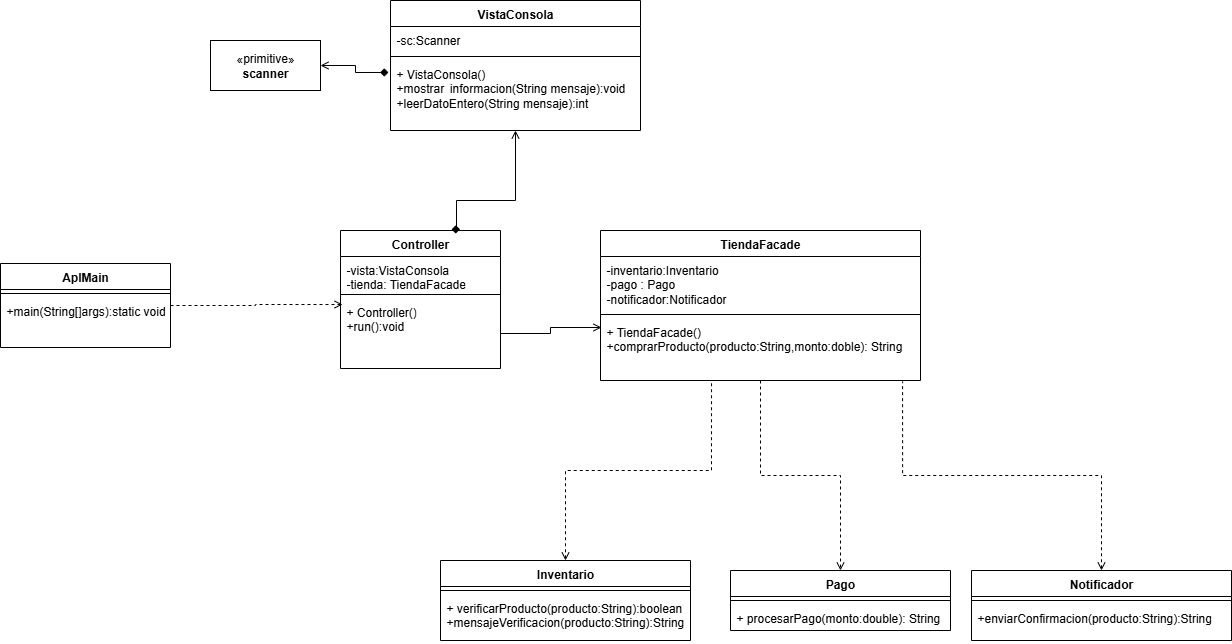

The diagram above was exported from draw.io. Its source (the exported page's mxGraphModel, read from the mxfile embedded in the PNG):
<mxGraphModel dx="1201" dy="466" grid="1" gridSize="10" guides="1" tooltips="1" connect="1" arrows="1" fold="1" page="1" pageScale="1" pageWidth="827" pageHeight="1169" math="0" shadow="0">
  <root>
    <mxCell id="xCUT6YKb52W7cWr54sen-0" />
    <mxCell id="xCUT6YKb52W7cWr54sen-1" parent="xCUT6YKb52W7cWr54sen-0" />
    <mxCell id="xCUT6YKb52W7cWr54sen-2" value="«primitive»&lt;br&gt;&lt;b&gt;scanner&lt;/b&gt;" style="html=1;whiteSpace=wrap;" vertex="1" parent="xCUT6YKb52W7cWr54sen-1">
      <mxGeometry x="220" y="160" width="110" height="50" as="geometry" />
    </mxCell>
    <mxCell id="xCUT6YKb52W7cWr54sen-3" value="VistaConsola" style="swimlane;fontStyle=1;align=center;verticalAlign=top;childLayout=stackLayout;horizontal=1;startSize=26;horizontalStack=0;resizeParent=1;resizeParentMax=0;resizeLast=0;collapsible=1;marginBottom=0;whiteSpace=wrap;html=1;" vertex="1" parent="xCUT6YKb52W7cWr54sen-1">
      <mxGeometry x="400" y="120" width="250" height="130" as="geometry" />
    </mxCell>
    <mxCell id="xCUT6YKb52W7cWr54sen-4" value="-sc:Scanner" style="text;strokeColor=none;fillColor=none;align=left;verticalAlign=top;spacingLeft=4;spacingRight=4;overflow=hidden;rotatable=0;points=[[0,0.5],[1,0.5]];portConstraint=eastwest;whiteSpace=wrap;html=1;" vertex="1" parent="xCUT6YKb52W7cWr54sen-3">
      <mxGeometry y="26" width="250" height="26" as="geometry" />
    </mxCell>
    <mxCell id="xCUT6YKb52W7cWr54sen-5" value="" style="line;strokeWidth=1;fillColor=none;align=left;verticalAlign=middle;spacingTop=-1;spacingLeft=3;spacingRight=3;rotatable=0;labelPosition=right;points=[];portConstraint=eastwest;strokeColor=inherit;" vertex="1" parent="xCUT6YKb52W7cWr54sen-3">
      <mxGeometry y="52" width="250" height="8" as="geometry" />
    </mxCell>
    <mxCell id="xCUT6YKb52W7cWr54sen-6" value="+ VistaConsola()&lt;div&gt;+mostrar&lt;span style=&quot;white-space: pre;&quot;&gt;&#09;&lt;/span&gt;informacion(String mensaje):void&lt;/div&gt;&lt;div&gt;+leerDatoEntero(String mensaje):int&lt;/div&gt;" style="text;strokeColor=none;fillColor=none;align=left;verticalAlign=top;spacingLeft=4;spacingRight=4;overflow=hidden;rotatable=0;points=[[0,0.5],[1,0.5]];portConstraint=eastwest;whiteSpace=wrap;html=1;" vertex="1" parent="xCUT6YKb52W7cWr54sen-3">
      <mxGeometry y="60" width="250" height="70" as="geometry" />
    </mxCell>
    <mxCell id="xCUT6YKb52W7cWr54sen-7" style="edgeStyle=orthogonalEdgeStyle;rounded=0;orthogonalLoop=1;jettySize=auto;html=1;entryX=-0.008;entryY=0.171;entryDx=0;entryDy=0;entryPerimeter=0;startArrow=open;startFill=0;endArrow=diamond;endFill=1;" edge="1" parent="xCUT6YKb52W7cWr54sen-1" source="xCUT6YKb52W7cWr54sen-2" target="xCUT6YKb52W7cWr54sen-6">
      <mxGeometry relative="1" as="geometry" />
    </mxCell>
    <mxCell id="xCUT6YKb52W7cWr54sen-8" value="Controller" style="swimlane;fontStyle=1;align=center;verticalAlign=top;childLayout=stackLayout;horizontal=1;startSize=26;horizontalStack=0;resizeParent=1;resizeParentMax=0;resizeLast=0;collapsible=1;marginBottom=0;whiteSpace=wrap;html=1;" vertex="1" parent="xCUT6YKb52W7cWr54sen-1">
      <mxGeometry x="350" y="350" width="160" height="138" as="geometry" />
    </mxCell>
    <mxCell id="xCUT6YKb52W7cWr54sen-9" value="-vista:VistaConsola&lt;div&gt;-tienda: TiendaFacade&lt;/div&gt;" style="text;strokeColor=none;fillColor=none;align=left;verticalAlign=top;spacingLeft=4;spacingRight=4;overflow=hidden;rotatable=0;points=[[0,0.5],[1,0.5]];portConstraint=eastwest;whiteSpace=wrap;html=1;" vertex="1" parent="xCUT6YKb52W7cWr54sen-8">
      <mxGeometry y="26" width="160" height="34" as="geometry" />
    </mxCell>
    <mxCell id="xCUT6YKb52W7cWr54sen-10" value="" style="line;strokeWidth=1;fillColor=none;align=left;verticalAlign=middle;spacingTop=-1;spacingLeft=3;spacingRight=3;rotatable=0;labelPosition=right;points=[];portConstraint=eastwest;strokeColor=inherit;" vertex="1" parent="xCUT6YKb52W7cWr54sen-8">
      <mxGeometry y="60" width="160" height="8" as="geometry" />
    </mxCell>
    <mxCell id="xCUT6YKb52W7cWr54sen-11" value="+ Controller()&lt;div&gt;+run():void&lt;/div&gt;" style="text;strokeColor=none;fillColor=none;align=left;verticalAlign=top;spacingLeft=4;spacingRight=4;overflow=hidden;rotatable=0;points=[[0,0.5],[1,0.5]];portConstraint=eastwest;whiteSpace=wrap;html=1;" vertex="1" parent="xCUT6YKb52W7cWr54sen-8">
      <mxGeometry y="68" width="160" height="70" as="geometry" />
    </mxCell>
    <mxCell id="xCUT6YKb52W7cWr54sen-12" value="AplMain" style="swimlane;fontStyle=1;align=center;verticalAlign=top;childLayout=stackLayout;horizontal=1;startSize=26;horizontalStack=0;resizeParent=1;resizeParentMax=0;resizeLast=0;collapsible=1;marginBottom=0;whiteSpace=wrap;html=1;" vertex="1" parent="xCUT6YKb52W7cWr54sen-1">
      <mxGeometry x="10" y="383" width="170" height="84" as="geometry" />
    </mxCell>
    <mxCell id="xCUT6YKb52W7cWr54sen-13" value="" style="line;strokeWidth=1;fillColor=none;align=left;verticalAlign=middle;spacingTop=-1;spacingLeft=3;spacingRight=3;rotatable=0;labelPosition=right;points=[];portConstraint=eastwest;strokeColor=inherit;" vertex="1" parent="xCUT6YKb52W7cWr54sen-12">
      <mxGeometry y="26" width="170" height="8" as="geometry" />
    </mxCell>
    <mxCell id="xCUT6YKb52W7cWr54sen-14" value="+main(String[]args):static void" style="text;strokeColor=none;fillColor=none;align=left;verticalAlign=top;spacingLeft=4;spacingRight=4;overflow=hidden;rotatable=0;points=[[0,0.5],[1,0.5]];portConstraint=eastwest;whiteSpace=wrap;html=1;" vertex="1" parent="xCUT6YKb52W7cWr54sen-12">
      <mxGeometry y="34" width="170" height="50" as="geometry" />
    </mxCell>
    <mxCell id="xCUT6YKb52W7cWr54sen-15" style="edgeStyle=orthogonalEdgeStyle;rounded=0;orthogonalLoop=1;jettySize=auto;html=1;entryX=0.694;entryY=-0.008;entryDx=0;entryDy=0;entryPerimeter=0;endArrow=diamond;endFill=1;startArrow=open;startFill=0;" edge="1" parent="xCUT6YKb52W7cWr54sen-1" source="xCUT6YKb52W7cWr54sen-3" target="xCUT6YKb52W7cWr54sen-8">
      <mxGeometry relative="1" as="geometry">
        <Array as="points">
          <mxPoint x="525" y="320" />
          <mxPoint x="466" y="320" />
        </Array>
      </mxGeometry>
    </mxCell>
    <mxCell id="xCUT6YKb52W7cWr54sen-16" style="edgeStyle=orthogonalEdgeStyle;rounded=0;orthogonalLoop=1;jettySize=auto;html=1;entryX=0.013;entryY=0.086;entryDx=0;entryDy=0;entryPerimeter=0;dashed=1;endArrow=open;endFill=0;" edge="1" parent="xCUT6YKb52W7cWr54sen-1" source="xCUT6YKb52W7cWr54sen-12" target="xCUT6YKb52W7cWr54sen-11">
      <mxGeometry relative="1" as="geometry" />
    </mxCell>
    <mxCell id="xCUT6YKb52W7cWr54sen-18" style="edgeStyle=orthogonalEdgeStyle;rounded=0;orthogonalLoop=1;jettySize=auto;html=1;entryX=0.003;entryY=0.145;entryDx=0;entryDy=0;entryPerimeter=0;endArrow=open;endFill=0;" edge="1" parent="xCUT6YKb52W7cWr54sen-1" source="xCUT6YKb52W7cWr54sen-11" target="hKjCtyzZPNVdXXrxc_EB-3">
      <mxGeometry relative="1" as="geometry">
        <mxPoint x="583.52" y="446.03999999999996" as="targetPoint" />
      </mxGeometry>
    </mxCell>
    <mxCell id="hKjCtyzZPNVdXXrxc_EB-18" style="edgeStyle=orthogonalEdgeStyle;rounded=0;orthogonalLoop=1;jettySize=auto;html=1;entryX=0.5;entryY=0;entryDx=0;entryDy=0;dashed=1;endArrow=open;endFill=0;" edge="1" parent="xCUT6YKb52W7cWr54sen-1" source="hKjCtyzZPNVdXXrxc_EB-0" target="hKjCtyzZPNVdXXrxc_EB-12">
      <mxGeometry relative="1" as="geometry" />
    </mxCell>
    <mxCell id="hKjCtyzZPNVdXXrxc_EB-0" value="TiendaFacade" style="swimlane;fontStyle=1;align=center;verticalAlign=top;childLayout=stackLayout;horizontal=1;startSize=26;horizontalStack=0;resizeParent=1;resizeParentMax=0;resizeLast=0;collapsible=1;marginBottom=0;whiteSpace=wrap;html=1;" vertex="1" parent="xCUT6YKb52W7cWr54sen-1">
      <mxGeometry x="610" y="350" width="320" height="150" as="geometry" />
    </mxCell>
    <mxCell id="hKjCtyzZPNVdXXrxc_EB-1" value="-inventario:Inventario&lt;div&gt;-pago : Pago&lt;/div&gt;&lt;div&gt;-notificador:Notificador&lt;/div&gt;" style="text;strokeColor=none;fillColor=none;align=left;verticalAlign=top;spacingLeft=4;spacingRight=4;overflow=hidden;rotatable=0;points=[[0,0.5],[1,0.5]];portConstraint=eastwest;whiteSpace=wrap;html=1;" vertex="1" parent="hKjCtyzZPNVdXXrxc_EB-0">
      <mxGeometry y="26" width="320" height="54" as="geometry" />
    </mxCell>
    <mxCell id="hKjCtyzZPNVdXXrxc_EB-2" value="" style="line;strokeWidth=1;fillColor=none;align=left;verticalAlign=middle;spacingTop=-1;spacingLeft=3;spacingRight=3;rotatable=0;labelPosition=right;points=[];portConstraint=eastwest;strokeColor=inherit;" vertex="1" parent="hKjCtyzZPNVdXXrxc_EB-0">
      <mxGeometry y="80" width="320" height="8" as="geometry" />
    </mxCell>
    <mxCell id="hKjCtyzZPNVdXXrxc_EB-3" value="+ TiendaFacade()&lt;div&gt;+comprarProducto(producto:String,monto:doble): String&lt;/div&gt;" style="text;strokeColor=none;fillColor=none;align=left;verticalAlign=top;spacingLeft=4;spacingRight=4;overflow=hidden;rotatable=0;points=[[0,0.5],[1,0.5]];portConstraint=eastwest;whiteSpace=wrap;html=1;" vertex="1" parent="hKjCtyzZPNVdXXrxc_EB-0">
      <mxGeometry y="88" width="320" height="62" as="geometry" />
    </mxCell>
    <mxCell id="hKjCtyzZPNVdXXrxc_EB-4" value="Inventario" style="swimlane;fontStyle=1;align=center;verticalAlign=top;childLayout=stackLayout;horizontal=1;startSize=26;horizontalStack=0;resizeParent=1;resizeParentMax=0;resizeLast=0;collapsible=1;marginBottom=0;whiteSpace=wrap;html=1;" vertex="1" parent="xCUT6YKb52W7cWr54sen-1">
      <mxGeometry x="450" y="680" width="250" height="80" as="geometry" />
    </mxCell>
    <mxCell id="hKjCtyzZPNVdXXrxc_EB-6" value="" style="line;strokeWidth=1;fillColor=none;align=left;verticalAlign=middle;spacingTop=-1;spacingLeft=3;spacingRight=3;rotatable=0;labelPosition=right;points=[];portConstraint=eastwest;strokeColor=inherit;" vertex="1" parent="hKjCtyzZPNVdXXrxc_EB-4">
      <mxGeometry y="26" width="250" height="8" as="geometry" />
    </mxCell>
    <mxCell id="hKjCtyzZPNVdXXrxc_EB-7" value="+ verificarProducto(producto:String):boolean&lt;div&gt;+mensajeVerificacion(producto:String):String&lt;/div&gt;" style="text;strokeColor=none;fillColor=none;align=left;verticalAlign=top;spacingLeft=4;spacingRight=4;overflow=hidden;rotatable=0;points=[[0,0.5],[1,0.5]];portConstraint=eastwest;whiteSpace=wrap;html=1;" vertex="1" parent="hKjCtyzZPNVdXXrxc_EB-4">
      <mxGeometry y="34" width="250" height="46" as="geometry" />
    </mxCell>
    <mxCell id="hKjCtyzZPNVdXXrxc_EB-8" value="Notificador" style="swimlane;fontStyle=1;align=center;verticalAlign=top;childLayout=stackLayout;horizontal=1;startSize=26;horizontalStack=0;resizeParent=1;resizeParentMax=0;resizeLast=0;collapsible=1;marginBottom=0;whiteSpace=wrap;html=1;" vertex="1" parent="xCUT6YKb52W7cWr54sen-1">
      <mxGeometry x="981" y="690" width="260" height="70" as="geometry" />
    </mxCell>
    <mxCell id="hKjCtyzZPNVdXXrxc_EB-10" value="" style="line;strokeWidth=1;fillColor=none;align=left;verticalAlign=middle;spacingTop=-1;spacingLeft=3;spacingRight=3;rotatable=0;labelPosition=right;points=[];portConstraint=eastwest;strokeColor=inherit;" vertex="1" parent="hKjCtyzZPNVdXXrxc_EB-8">
      <mxGeometry y="26" width="260" height="8" as="geometry" />
    </mxCell>
    <mxCell id="hKjCtyzZPNVdXXrxc_EB-11" value="+enviarConfirmacion(producto:String):String" style="text;strokeColor=none;fillColor=none;align=left;verticalAlign=top;spacingLeft=4;spacingRight=4;overflow=hidden;rotatable=0;points=[[0,0.5],[1,0.5]];portConstraint=eastwest;whiteSpace=wrap;html=1;" vertex="1" parent="hKjCtyzZPNVdXXrxc_EB-8">
      <mxGeometry y="34" width="260" height="36" as="geometry" />
    </mxCell>
    <mxCell id="hKjCtyzZPNVdXXrxc_EB-12" value="Pago" style="swimlane;fontStyle=1;align=center;verticalAlign=top;childLayout=stackLayout;horizontal=1;startSize=26;horizontalStack=0;resizeParent=1;resizeParentMax=0;resizeLast=0;collapsible=1;marginBottom=0;whiteSpace=wrap;html=1;" vertex="1" parent="xCUT6YKb52W7cWr54sen-1">
      <mxGeometry x="740" y="690" width="220" height="60" as="geometry" />
    </mxCell>
    <mxCell id="hKjCtyzZPNVdXXrxc_EB-14" value="" style="line;strokeWidth=1;fillColor=none;align=left;verticalAlign=middle;spacingTop=-1;spacingLeft=3;spacingRight=3;rotatable=0;labelPosition=right;points=[];portConstraint=eastwest;strokeColor=inherit;" vertex="1" parent="hKjCtyzZPNVdXXrxc_EB-12">
      <mxGeometry y="26" width="220" height="8" as="geometry" />
    </mxCell>
    <mxCell id="hKjCtyzZPNVdXXrxc_EB-15" value="+ procesarPago(monto:double): String" style="text;strokeColor=none;fillColor=none;align=left;verticalAlign=top;spacingLeft=4;spacingRight=4;overflow=hidden;rotatable=0;points=[[0,0.5],[1,0.5]];portConstraint=eastwest;whiteSpace=wrap;html=1;" vertex="1" parent="hKjCtyzZPNVdXXrxc_EB-12">
      <mxGeometry y="34" width="220" height="26" as="geometry" />
    </mxCell>
    <mxCell id="hKjCtyzZPNVdXXrxc_EB-16" style="edgeStyle=orthogonalEdgeStyle;rounded=0;orthogonalLoop=1;jettySize=auto;html=1;entryX=0.347;entryY=1.016;entryDx=0;entryDy=0;entryPerimeter=0;endArrow=none;endFill=0;startArrow=open;startFill=0;dashed=1;" edge="1" parent="xCUT6YKb52W7cWr54sen-1" source="hKjCtyzZPNVdXXrxc_EB-4" target="hKjCtyzZPNVdXXrxc_EB-3">
      <mxGeometry relative="1" as="geometry" />
    </mxCell>
    <mxCell id="hKjCtyzZPNVdXXrxc_EB-19" style="edgeStyle=orthogonalEdgeStyle;rounded=0;orthogonalLoop=1;jettySize=auto;html=1;entryX=0.944;entryY=1.016;entryDx=0;entryDy=0;entryPerimeter=0;dashed=1;endArrow=none;endFill=0;startArrow=open;startFill=0;" edge="1" parent="xCUT6YKb52W7cWr54sen-1" source="hKjCtyzZPNVdXXrxc_EB-8" target="hKjCtyzZPNVdXXrxc_EB-3">
      <mxGeometry relative="1" as="geometry" />
    </mxCell>
  </root>
</mxGraphModel>